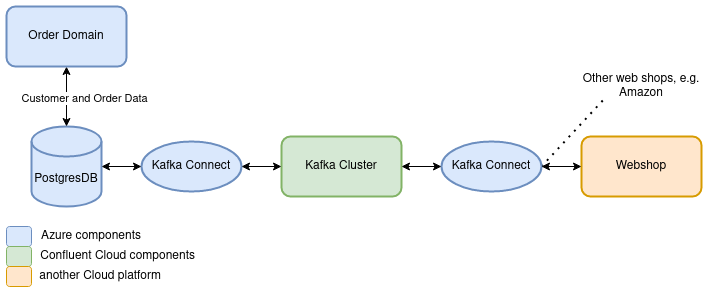

The diagram above was exported from draw.io. Its source (the exported page's mxGraphModel, read from the mxfile embedded in the PNG):
<mxGraphModel dx="1154" dy="643" grid="1" gridSize="10" guides="1" tooltips="1" connect="1" arrows="1" fold="1" page="1" pageScale="1" pageWidth="827" pageHeight="1169" math="0" shadow="0">
  <root>
    <mxCell id="0" />
    <mxCell id="1" parent="0" />
    <mxCell id="GWc26kspZYUnzTe-bfO7-1" value="PostgresDB" style="shape=cylinder3;whiteSpace=wrap;html=1;boundedLbl=1;backgroundOutline=1;size=15;strokeWidth=2;strokeColor=#6c8ebf;fillColor=#dae8fc;" parent="1" vertex="1">
      <mxGeometry x="100" y="330" width="70" height="80" as="geometry" />
    </mxCell>
    <mxCell id="GWc26kspZYUnzTe-bfO7-2" value="Kafka Cluster" style="rounded=1;whiteSpace=wrap;html=1;strokeColor=#82b366;strokeWidth=2;fillColor=#d5e8d4;" parent="1" vertex="1">
      <mxGeometry x="350" y="340" width="120" height="60" as="geometry" />
    </mxCell>
    <mxCell id="GWc26kspZYUnzTe-bfO7-3" value="" style="endArrow=classic;startArrow=classic;html=1;exitX=0.5;exitY=0;exitDx=0;exitDy=0;exitPerimeter=0;entryX=0.5;entryY=1;entryDx=0;entryDy=0;" parent="1" source="GWc26kspZYUnzTe-bfO7-1" target="GWc26kspZYUnzTe-bfO7-4" edge="1">
      <mxGeometry width="50" height="50" relative="1" as="geometry">
        <mxPoint x="120" y="330" as="sourcePoint" />
        <mxPoint x="170" y="280" as="targetPoint" />
      </mxGeometry>
    </mxCell>
    <mxCell id="GWc26kspZYUnzTe-bfO7-15" value="&lt;div&gt;Customer and Order Data&lt;/div&gt;" style="edgeLabel;html=1;align=center;verticalAlign=middle;resizable=0;points=[];" parent="GWc26kspZYUnzTe-bfO7-3" vertex="1" connectable="0">
      <mxGeometry x="-0.265" y="2" relative="1" as="geometry">
        <mxPoint x="19.89" y="-6.13" as="offset" />
      </mxGeometry>
    </mxCell>
    <mxCell id="GWc26kspZYUnzTe-bfO7-4" value="Order Domain" style="rounded=1;whiteSpace=wrap;html=1;strokeWidth=2;fillColor=#dae8fc;strokeColor=#6c8ebf;" parent="1" vertex="1">
      <mxGeometry x="75" y="210" width="120" height="60" as="geometry" />
    </mxCell>
    <mxCell id="GWc26kspZYUnzTe-bfO7-5" value="Webshop" style="rounded=1;whiteSpace=wrap;html=1;strokeColor=#d79b00;strokeWidth=2;fillColor=#ffe6cc;" parent="1" vertex="1">
      <mxGeometry x="650" y="340" width="120" height="60" as="geometry" />
    </mxCell>
    <mxCell id="GWc26kspZYUnzTe-bfO7-6" value="" style="endArrow=none;dashed=1;html=1;dashPattern=1 3;strokeWidth=2;entryX=0.25;entryY=1;entryDx=0;entryDy=0;exitX=1;exitY=0.5;exitDx=0;exitDy=0;" parent="1" source="GWc26kspZYUnzTe-bfO7-9" target="GWc26kspZYUnzTe-bfO7-7" edge="1">
      <mxGeometry width="50" height="50" relative="1" as="geometry">
        <mxPoint x="480" y="320" as="sourcePoint" />
        <mxPoint x="530" y="270" as="targetPoint" />
      </mxGeometry>
    </mxCell>
    <mxCell id="GWc26kspZYUnzTe-bfO7-7" value="Other web shops, e.g. Amazon" style="text;html=1;strokeColor=none;fillColor=none;align=center;verticalAlign=middle;whiteSpace=wrap;rounded=0;" parent="1" vertex="1">
      <mxGeometry x="640" y="280" width="140" height="20" as="geometry" />
    </mxCell>
    <mxCell id="GWc26kspZYUnzTe-bfO7-9" value="Kafka Connect" style="ellipse;whiteSpace=wrap;html=1;strokeWidth=2;strokeColor=#6c8ebf;fillColor=#dae8fc;" parent="1" vertex="1">
      <mxGeometry x="510" y="345" width="100" height="50" as="geometry" />
    </mxCell>
    <mxCell id="GWc26kspZYUnzTe-bfO7-10" value="Kafka Connect" style="ellipse;whiteSpace=wrap;html=1;strokeWidth=2;strokeColor=#6c8ebf;fillColor=#dae8fc;" parent="1" vertex="1">
      <mxGeometry x="210" y="345" width="100" height="50" as="geometry" />
    </mxCell>
    <mxCell id="GWc26kspZYUnzTe-bfO7-11" value="" style="endArrow=classic;startArrow=classic;html=1;exitX=1;exitY=0.5;exitDx=0;exitDy=0;entryX=0;entryY=0.5;entryDx=0;entryDy=0;" parent="1" source="GWc26kspZYUnzTe-bfO7-2" target="GWc26kspZYUnzTe-bfO7-9" edge="1">
      <mxGeometry width="50" height="50" relative="1" as="geometry">
        <mxPoint x="480" y="470" as="sourcePoint" />
        <mxPoint x="530" y="420" as="targetPoint" />
      </mxGeometry>
    </mxCell>
    <mxCell id="GWc26kspZYUnzTe-bfO7-12" value="" style="endArrow=classic;startArrow=classic;html=1;exitX=1;exitY=0.5;exitDx=0;exitDy=0;entryX=0;entryY=0.5;entryDx=0;entryDy=0;" parent="1" source="GWc26kspZYUnzTe-bfO7-9" target="GWc26kspZYUnzTe-bfO7-5" edge="1">
      <mxGeometry width="50" height="50" relative="1" as="geometry">
        <mxPoint x="570" y="480" as="sourcePoint" />
        <mxPoint x="620" y="430" as="targetPoint" />
      </mxGeometry>
    </mxCell>
    <mxCell id="GWc26kspZYUnzTe-bfO7-13" value="" style="endArrow=classic;startArrow=classic;html=1;exitX=1;exitY=0.5;exitDx=0;exitDy=0;exitPerimeter=0;entryX=0;entryY=0.5;entryDx=0;entryDy=0;" parent="1" source="GWc26kspZYUnzTe-bfO7-1" target="GWc26kspZYUnzTe-bfO7-10" edge="1">
      <mxGeometry width="50" height="50" relative="1" as="geometry">
        <mxPoint x="210" y="470" as="sourcePoint" />
        <mxPoint x="260" y="420" as="targetPoint" />
      </mxGeometry>
    </mxCell>
    <mxCell id="GWc26kspZYUnzTe-bfO7-14" value="" style="endArrow=classic;startArrow=classic;html=1;exitX=1;exitY=0.5;exitDx=0;exitDy=0;entryX=0;entryY=0.5;entryDx=0;entryDy=0;" parent="1" source="GWc26kspZYUnzTe-bfO7-10" target="GWc26kspZYUnzTe-bfO7-2" edge="1">
      <mxGeometry width="50" height="50" relative="1" as="geometry">
        <mxPoint x="280" y="520" as="sourcePoint" />
        <mxPoint x="330" y="470" as="targetPoint" />
      </mxGeometry>
    </mxCell>
    <mxCell id="BEX2GeWZD5IaYOiQrSCT-5" value="" style="rounded=1;whiteSpace=wrap;html=1;fillColor=#dae8fc;strokeColor=#6c8ebf;" vertex="1" parent="1">
      <mxGeometry x="75" y="430" width="25" height="20" as="geometry" />
    </mxCell>
    <mxCell id="BEX2GeWZD5IaYOiQrSCT-6" value="Azure components" style="text;html=1;strokeColor=none;fillColor=none;align=center;verticalAlign=middle;whiteSpace=wrap;rounded=0;" vertex="1" parent="1">
      <mxGeometry x="100" y="430" width="120" height="20" as="geometry" />
    </mxCell>
    <mxCell id="BEX2GeWZD5IaYOiQrSCT-7" value="" style="rounded=1;whiteSpace=wrap;html=1;fillColor=#d5e8d4;strokeColor=#82b366;" vertex="1" parent="1">
      <mxGeometry x="75" y="450" width="25" height="20" as="geometry" />
    </mxCell>
    <mxCell id="BEX2GeWZD5IaYOiQrSCT-8" value="&amp;nbsp;Confluent Cloud components" style="text;html=1;strokeColor=none;fillColor=none;align=center;verticalAlign=middle;whiteSpace=wrap;rounded=0;" vertex="1" parent="1">
      <mxGeometry x="100" y="450" width="170" height="20" as="geometry" />
    </mxCell>
    <mxCell id="BEX2GeWZD5IaYOiQrSCT-9" value="" style="rounded=1;whiteSpace=wrap;html=1;fillColor=#ffe6cc;strokeColor=#d79b00;" vertex="1" parent="1">
      <mxGeometry x="75" y="470" width="25" height="20" as="geometry" />
    </mxCell>
    <mxCell id="BEX2GeWZD5IaYOiQrSCT-10" value="&amp;nbsp;another Cloud platform" style="text;html=1;strokeColor=none;fillColor=none;align=center;verticalAlign=middle;whiteSpace=wrap;rounded=0;" vertex="1" parent="1">
      <mxGeometry x="100" y="470" width="135" height="20" as="geometry" />
    </mxCell>
  </root>
</mxGraphModel>